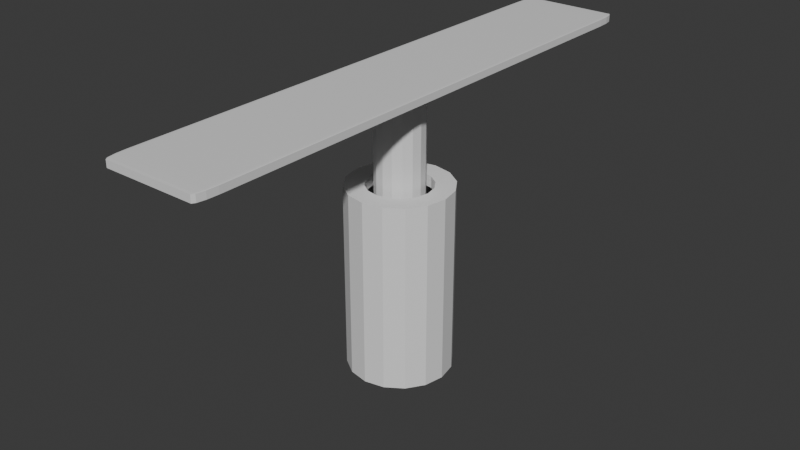 # Source: Spinner.blend  (saved by Blender 4.2.66; exported with 4.5.12 LTS)
import bpy
from mathutils import Matrix  # noqa: F401  (used for matrix-valued properties, if any)

bpy.ops.wm.read_factory_settings(use_empty=True)
scene = bpy.context.scene
scene.name = 'Scene'

# ---- collections
col_collection = bpy.data.collections.new('Collection'); scene.collection.children.link(col_collection)

# ---- materials (node trees are filled in below, after node groups)
mat_spinnerplatformtop = bpy.data.materials.new('SpinnerPlatformTop')
mat_spinnerplatformbottom = bpy.data.materials.new('SpinnerPlatformBottom')

# ---- material node trees
mat_spinnerplatformtop.use_nodes = True; mat_spinnerplatformtop.node_tree.nodes.clear()
_N = mat_spinnerplatformtop.node_tree.nodes; _L = mat_spinnerplatformtop.node_tree.links
n0 = _N.new('ShaderNodeBsdfPrincipled'); n0.name = 'Principled BSDF'; n0.location = (10, 300)
n1 = _N.new('ShaderNodeOutputMaterial'); n1.name = 'Material Output'; n1.location = (300, 300)
_L.new(n0.outputs[0], n1.inputs[0])
n1.is_active_output = True
mat_spinnerplatformbottom.use_nodes = True; mat_spinnerplatformbottom.node_tree.nodes.clear()
_N = mat_spinnerplatformbottom.node_tree.nodes; _L = mat_spinnerplatformbottom.node_tree.links
n0 = _N.new('ShaderNodeBsdfPrincipled'); n0.name = 'Principled BSDF'; n0.location = (10, 300)
n1 = _N.new('ShaderNodeOutputMaterial'); n1.name = 'Material Output'; n1.location = (300, 300)
_L.new(n0.outputs[0], n1.inputs[0])
n1.is_active_output = True

# ---- world
world_world = bpy.data.worlds.new('World'); scene.world = world_world
world_world.use_nodes = True; world_world.node_tree.nodes.clear()
_N = world_world.node_tree.nodes; _L = world_world.node_tree.links
n0 = _N.new('ShaderNodeOutputWorld'); n0.name = 'World Output'; n0.location = (300, 300)
n1 = _N.new('ShaderNodeBackground'); n1.name = 'Background'; n1.location = (10, 300)
n1.inputs[0].default_value = (0.05088, 0.05088, 0.05088, 1.0)
_L.new(n1.outputs[0], n0.inputs[0])
n0.is_active_output = True
world_world.color = (0.05088, 0.05088, 0.05088)
world_world.sun_shadow_jitter_overblur = 0.0

# ---- meshes
me_cylinder = bpy.data.meshes.new('Cylinder')
me_cylinder.from_pydata([(0.0, 1.0, -0.8746), (0.0, 0.6217, 1.0), (0.3827, 0.9239, -0.8746), (0.2379, 0.5744, 1.0), (0.7071, 0.7071, -0.8746), (0.4396, 0.4396, 1.0), (0.9239, 0.3827, -0.8746), (0.5744, 0.2379, 1.0), (1.0, 0.0, -0.8746), (0.6217, 0.0, 1.0), (0.9239, -0.3827, -0.8746), (0.5744, -0.2379, 1.0), (0.7071, -0.7071, -0.8746), (0.4396, -0.4396, 1.0), (0.3827, -0.9239, -0.8746), (0.2379, -0.5744, 1.0), (0.0, -1.0, -0.8746), (0.0, -0.6217, 1.0), (-0.3827, -0.9239, -0.8746), (-0.2379, -0.5744, 1.0), (-0.7071, -0.7071, -0.8746), (-0.4396, -0.4396, 1.0), (-0.9239, -0.3827, -0.8746), (-0.5744, -0.2379, 1.0), (-1.0, 0.0, -0.8746), (-0.6217, 0.0, 1.0), (-0.9239, 0.3827, -0.8746), (-0.5744, 0.2379, 1.0), (-0.7071, 0.7071, -0.8746), (-0.4396, 0.4396, 1.0), (-0.3827, 0.9239, -0.8746), (-0.2379, 0.5744, 1.0), (0.3827, 0.9239, 1.0), (0.0, 1.0, 1.0), (0.7071, 0.7071, 1.0), (0.9239, 0.3827, 1.0), (1.0, 0.0, 1.0), (0.9239, -0.3827, 1.0), (0.7071, -0.7071, 1.0), (0.3827, -0.9239, 1.0), (0.0, -1.0, 1.0), (-0.3827, -0.9239, 1.0), (-0.7071, -0.7071, 1.0), (-0.9239, -0.3827, 1.0), (-1.0, 0.0, 1.0), (-0.9239, 0.3827, 1.0), (-0.7071, 0.7071, 1.0), (-0.3827, 0.9239, 1.0), (0.2379, 0.5744, 0.8871), (1.031e-07, 0.6217, 0.8871), (0.4396, 0.4396, 0.8871), (0.5744, 0.2379, 0.8871), (0.6217, 0.0, 0.8871), (0.5744, -0.2379, 0.8871), (0.4396, -0.4396, 0.8871), (0.2379, -0.5744, 0.8871), (1.031e-07, -0.6217, 0.8871), (-0.2379, -0.5744, 0.8871), (-0.4396, -0.4396, 0.8871), (-0.5744, -0.2379, 0.8871), (-0.6217, 0.0, 0.8871), (-0.5744, 0.2379, 0.8871), (-0.4396, 0.4396, 0.8871), (-0.2379, 0.5744, 0.8871)], [], [(0, 33, 32, 2), (2, 32, 34, 4), (4, 34, 35, 6), (6, 35, 36, 8), (8, 36, 37, 10), (10, 37, 38, 12), (12, 38, 39, 14), (14, 39, 40, 16), (16, 40, 41, 18), (18, 41, 42, 20), (20, 42, 43, 22), (22, 43, 44, 24), (24, 44, 45, 26), (26, 45, 46, 28), (9, 7, 51, 52), (28, 46, 47, 30), (30, 47, 33, 0), (0, 2, 4, 6, 8, 10, 12, 14, 16, 18, 20, 22, 24, 26, 28, 30), (1, 3, 32, 33), (3, 5, 34, 32), (5, 7, 35, 34), (7, 9, 36, 35), (9, 11, 37, 36), (11, 13, 38, 37), (13, 15, 39, 38), (15, 17, 40, 39), (17, 19, 41, 40), (19, 21, 42, 41), (21, 23, 43, 42), (23, 25, 44, 43), (25, 27, 45, 44), (27, 29, 46, 45), (29, 31, 47, 46), (31, 1, 33, 47), (25, 23, 59, 60), (11, 9, 52, 53), (27, 25, 60, 61), (13, 11, 53, 54), (29, 27, 61, 62), (15, 13, 54, 55), (31, 29, 62, 63), (17, 15, 55, 56), (3, 1, 49, 48), (1, 31, 63, 49), (19, 17, 56, 57), (5, 3, 48, 50), (21, 19, 57, 58), (7, 5, 50, 51), (23, 21, 58, 59)])
_uv = me_cylinder.uv_layers.new(name='UVMap')
_uv.uv.foreach_set('vector', [1.0, 0.5, 1.0, 1.0, 0.9375, 1.0, 0.9375, 0.5, 0.9375, 0.5, 0.9375, 1.0, 0.875, 1.0, 0.875, 0.5, 0.875, 0.5, 0.875, 1.0, 0.8125, 1.0, 0.8125, 0.5, 0.8125, 0.5, 0.8125, 1.0, 0.75, 1.0, 0.75, 0.5, 0.75, 0.5, 0.75, 1.0, 0.6875, 1.0, 0.6875, 0.5, 0.6875, 0.5, 0.6875, 1.0, 0.625, 1.0, 0.625, 0.5, 0.625, 0.5, 0.625, 1.0, 0.5625, 1.0, 0.5625, 0.5, 0.5625, 0.5, 0.5625, 1.0, 0.5, 1.0, 0.5, 0.5, 0.5, 0.5, 0.5, 1.0, 0.4375, 1.0, 0.4375, 0.5, 0.4375, 0.5, 0.4375, 1.0, 0.375, 1.0, 0.375, 0.5, 0.375, 0.5, 0.375, 1.0, 0.3125, 1.0, 0.3125, 0.5, 0.3125, 0.5, 0.3125, 1.0, 0.25, 1.0, 0.25, 0.5, 0.25, 0.5, 0.25, 1.0, 0.1875, 1.0, 0.1875, 0.5, 0.1875, 0.5, 0.1875, 1.0, 0.125, 1.0, 0.125, 0.5, 0.3992, 0.25, 0.3879, 0.3071, 0.3879, 0.3071, 0.3992, 0.25, 0.125, 0.5, 0.125, 1.0, 0.0625, 1.0, 0.0625, 0.5, 0.0625, 0.5, 0.0625, 1.0, 0.0, 1.0, 0.0, 0.5, 0.75, 0.49, 0.8418, 0.4717, 0.9197, 0.4197, 0.9717, 0.3418, 0.99, 0.25, 0.9717, 0.1582, 0.9197, 0.08029, 0.8418, 0.02827, 0.75, 0.01, 0.6582, 0.02827, 0.5803, 0.08029, 0.5283, 0.1582, 0.51, 0.25, 0.5283, 0.3418, 0.5803, 0.4197, 0.6582, 0.4717, 0.25, 0.3992, 0.3071, 0.3879, 0.3418, 0.4717, 0.25, 0.49, 0.3071, 0.3879, 0.3555, 0.3555, 0.4197, 0.4197, 0.3418, 0.4717, 0.3555, 0.3555, 0.3879, 0.3071, 0.4717, 0.3418, 0.4197, 0.4197, 0.3879, 0.3071, 0.3992, 0.25, 0.49, 0.25, 0.4717, 0.3418, 0.3992, 0.25, 0.3879, 0.1929, 0.4717, 0.1582, 0.49, 0.25, 0.3879, 0.1929, 0.3555, 0.1445, 0.4197, 0.08029, 0.4717, 0.1582, 0.3555, 0.1445, 0.3071, 0.1121, 0.3418, 0.02827, 0.4197, 0.08029, 0.3071, 0.1121, 0.25, 0.1008, 0.25, 0.01, 0.3418, 0.02827, 0.25, 0.1008, 0.1929, 0.1121, 0.1582, 0.02827, 0.25, 0.01, 0.1929, 0.1121, 0.1445, 0.1445, 0.08029, 0.08029, 0.1582, 0.02827, 0.1445, 0.1445, 0.1121, 0.1929, 0.02827, 0.1582, 0.08029, 0.08029, 0.1121, 0.1929, 0.1008, 0.25, 0.01, 0.25, 0.02827, 0.1582, 0.1008, 0.25, 0.1121, 0.3071, 0.02827, 0.3418, 0.01, 0.25, 0.1121, 0.3071, 0.1445, 0.3555, 0.08029, 0.4197, 0.02827, 0.3418, 0.1445, 0.3555, 0.1929, 0.3879, 0.1582, 0.4717, 0.08029, 0.4197, 0.1929, 0.3879, 0.25, 0.3992, 0.25, 0.49, 0.1582, 0.4717, 0.1008, 0.25, 0.1121, 0.1929, 0.1121, 0.1929, 0.1008, 0.25, 0.3879, 0.1929, 0.3992, 0.25, 0.3992, 0.25, 0.3879, 0.1929, 0.1121, 0.3071, 0.1008, 0.25, 0.1008, 0.25, 0.1121, 0.3071, 0.3555, 0.1445, 0.3879, 0.1929, 0.3879, 0.1929, 0.3555, 0.1445, 0.1445, 0.3555, 0.1121, 0.3071, 0.1121, 0.3071, 0.1445, 0.3555, 0.3071, 0.1121, 0.3555, 0.1445, 0.3555, 0.1445, 0.3071, 0.1121, 0.1929, 0.3879, 0.1445, 0.3555, 0.1445, 0.3555, 0.1929, 0.3879, 0.25, 0.1008, 0.3071, 0.1121, 0.3071, 0.1121, 0.25, 0.1008, 0.3071, 0.3879, 0.25, 0.3992, 0.25, 0.3992, 0.3071, 0.3879, 0.25, 0.3992, 0.1929, 0.3879, 0.1929, 0.3879, 0.25, 0.3992, 0.1929, 0.1121, 0.25, 0.1008, 0.25, 0.1008, 0.1929, 0.1121, 0.3555, 0.3555, 0.3071, 0.3879, 0.3071, 0.3879, 0.3555, 0.3555, 0.1445, 0.1445, 0.1929, 0.1121, 0.1929, 0.1121, 0.1445, 0.1445, 0.3879, 0.3071, 0.3555, 0.3555, 0.3555, 0.3555, 0.3879, 0.3071, 0.1121, 0.1929, 0.1445, 0.1445, 0.1445, 0.1445, 0.1121, 0.1929])
me_cylinder.update()
me_cube_002 = bpy.data.meshes.new('Cube.002')
me_cube_002.from_pydata([(-0.92, -0.92, -1.0), (-0.92, -1.0, -0.92), (-1.0, -0.92, -0.92), (-0.92, -0.9599, -0.9893), (-0.9599, -0.92, -0.9893), (-0.9583, -0.9583, -0.9789), (-0.9599, -0.9893, -0.92), (-0.92, -0.9893, -0.9599), (-0.9583, -0.9789, -0.9583), (-0.9893, -0.92, -0.9599), (-0.9893, -0.9599, -0.92), (-0.9789, -0.9583, -0.9583), (-0.92, -1.0, 0.92), (-0.92, -0.92, 1.0), (-1.0, -0.92, 0.92), (-0.92, -0.9893, 0.9599), (-0.9599, -0.9893, 0.92), (-0.9583, -0.9789, 0.9583), (-0.9599, -0.92, 0.9893), (-0.92, -0.9599, 0.9893), (-0.9583, -0.9583, 0.9789), (-0.9893, -0.9599, 0.92), (-0.9893, -0.92, 0.9599), (-0.9789, -0.9583, 0.9583), (-0.92, 0.92, -1.0), (-1.0, 0.92, -0.92), (-0.92, 1.0, -0.92), (-0.9599, 0.92, -0.9893), (-0.92, 0.9599, -0.9893), (-0.9583, 0.9583, -0.9789), (-0.9893, 0.9599, -0.92), (-0.9893, 0.92, -0.9599), (-0.9789, 0.9583, -0.9583), (-0.92, 0.9893, -0.9599), (-0.9599, 0.9893, -0.92), (-0.9583, 0.9789, -0.9583), (-0.92, 0.92, 1.0), (-0.92, 1.0, 0.92), (-1.0, 0.92, 0.92), (-0.92, 0.9599, 0.9893), (-0.9599, 0.92, 0.9893), (-0.9583, 0.9583, 0.9789), (-0.9599, 0.9893, 0.92), (-0.92, 0.9893, 0.9599), (-0.9583, 0.9789, 0.9583), (-0.9893, 0.92, 0.9599), (-0.9893, 0.9599, 0.92), (-0.9789, 0.9583, 0.9583), (0.92, -0.92, -1.0), (1.0, -0.92, -0.92), (0.92, -1.0, -0.92), (0.9599, -0.92, -0.9893), (0.92, -0.9599, -0.9893), (0.9583, -0.9583, -0.9789), (0.9893, -0.9599, -0.92), (0.9893, -0.92, -0.9599), (0.9789, -0.9583, -0.9583), (0.92, -0.9893, -0.9599), (0.9599, -0.9893, -0.92), (0.9583, -0.9789, -0.9583), (0.92, -0.92, 1.0), (0.92, -1.0, 0.92), (1.0, -0.92, 0.92), (0.92, -0.9599, 0.9893), (0.9599, -0.92, 0.9893), (0.9583, -0.9583, 0.9789), (0.9599, -0.9893, 0.92), (0.92, -0.9893, 0.9599), (0.9583, -0.9789, 0.9583), (0.9893, -0.92, 0.9599), (0.9893, -0.9599, 0.92), (0.9789, -0.9583, 0.9583), (0.92, 0.92, -1.0), (0.92, 1.0, -0.92), (1.0, 0.92, -0.92), (0.92, 0.9599, -0.9893), (0.9599, 0.92, -0.9893), (0.9583, 0.9583, -0.9789), (0.9599, 0.9893, -0.92), (0.92, 0.9893, -0.9599), (0.9583, 0.9789, -0.9583), (0.9893, 0.92, -0.9599), (0.9893, 0.9599, -0.92), (0.9789, 0.9583, -0.9583), (0.92, 0.92, 1.0), (1.0, 0.92, 0.92), (0.92, 1.0, 0.92), (0.9599, 0.92, 0.9893), (0.92, 0.9599, 0.9893), (0.9583, 0.9583, 0.9789), (0.9893, 0.9599, 0.92), (0.9893, 0.92, 0.9599), (0.9789, 0.9583, 0.9583), (0.92, 0.9893, 0.9599), (0.9599, 0.9893, 0.92), (0.9583, 0.9789, 0.9583), (0.1845, 0.08073, -32.37), (1.077e-07, 0.08738, -32.37), (0.341, 0.06179, -32.37), (0.4455, 0.03344, -32.37), (0.4822, -1.11e-16, -32.37), (0.4455, -0.03344, -32.37), (0.341, -0.06179, -32.37), (0.1845, -0.08073, -32.37), (1.077e-07, -0.08738, -32.37), (-0.1845, -0.08073, -32.37), (-0.341, -0.06179, -32.37), (-0.4455, -0.03344, -32.37), (-0.4822, -1.11e-16, -32.37), (-0.4455, 0.03344, -32.37), (-0.341, 0.06179, -32.37), (-0.1845, 0.08073, -32.37), (0.2486, 0.1088, -32.37), (1.077e-07, 0.1177, -32.37), (0.4594, 0.08325, -32.37), (0.6003, 0.04505, -32.37), (0.6497, -1.11e-16, -32.37), (0.6003, -0.04505, -32.37), (0.4594, -0.08325, -32.37), (0.2486, -0.1088, -32.37), (1.077e-07, -0.1177, -32.37), (-0.2486, -0.1088, -32.37), (-0.4594, -0.08325, -32.37), (-0.6003, -0.04505, -32.37), (-0.6497, -1.11e-16, -32.37), (-0.6003, 0.04505, -32.37), (-0.4594, 0.08325, -32.37), (-0.2486, 0.1088, -32.37), (0.1845, 0.08073, -0.369), (3.398e-07, 0.08738, -0.369), (0.341, 0.06179, -0.369), (0.4455, 0.03344, -0.369), (0.4822, -1.11e-16, -0.369), (0.4455, -0.03344, -0.369), (0.341, -0.06179, -0.369), (0.1845, -0.08073, -0.369), (3.398e-07, -0.08738, -0.369), (-0.1845, -0.08073, -0.369), (-0.341, -0.06179, -0.369), (-0.4455, -0.03344, -0.369), (-0.4822, -1.11e-16, -0.369), (-0.4455, 0.03344, -0.369), (-0.341, 0.06179, -0.369), (-0.1845, 0.08073, -0.369)], [], [(50, 61, 12, 1), (74, 85, 62, 49), (84, 36, 13, 60), (2, 14, 38, 25), (26, 37, 86, 73), (0, 3, 5, 4), (3, 7, 8, 5), (1, 6, 8, 7), (6, 10, 11, 8), (2, 9, 11, 10), (9, 4, 5, 11), (5, 8, 11), (12, 15, 17, 16), (15, 19, 20, 17), (13, 18, 20, 19), (18, 22, 23, 20), (14, 21, 23, 22), (21, 16, 17, 23), (17, 20, 23), (24, 27, 29, 28), (27, 31, 32, 29), (25, 30, 32, 31), (30, 34, 35, 32), (26, 33, 35, 34), (33, 28, 29, 35), (29, 32, 35), (36, 39, 41, 40), (39, 43, 44, 41), (37, 42, 44, 43), (42, 46, 47, 44), (38, 45, 47, 46), (45, 40, 41, 47), (41, 44, 47), (48, 51, 53, 52), (51, 55, 56, 53), (49, 54, 56, 55), (54, 58, 59, 56), (50, 57, 59, 58), (57, 52, 53, 59), (53, 56, 59), (60, 63, 65, 64), (63, 67, 68, 65), (61, 66, 68, 67), (66, 70, 71, 68), (62, 69, 71, 70), (69, 64, 65, 71), (65, 68, 71), (72, 75, 77, 76), (75, 79, 80, 77), (73, 78, 80, 79), (78, 82, 83, 80), (74, 81, 83, 82), (81, 76, 77, 83), (77, 80, 83), (84, 87, 89, 88), (87, 91, 92, 89), (85, 90, 92, 91), (90, 94, 95, 92), (86, 93, 95, 94), (93, 88, 89, 95), (89, 92, 95), (24, 0, 4, 27), (27, 4, 9, 31), (31, 9, 2, 25), (1, 12, 16, 6), (6, 16, 21, 10), (10, 21, 14, 2), (13, 36, 40, 18), (18, 40, 45, 22), (22, 45, 38, 14), (37, 26, 34, 42), (42, 34, 30, 46), (46, 30, 25, 38), (72, 24, 28, 75), (75, 28, 33, 79), (79, 33, 26, 73), (36, 84, 88, 39), (39, 88, 93, 43), (43, 93, 86, 37), (85, 74, 82, 90), (90, 82, 78, 94), (94, 78, 73, 86), (48, 72, 76, 51), (51, 76, 81, 55), (55, 81, 74, 49), (84, 60, 64, 87), (87, 64, 69, 91), (91, 69, 62, 85), (61, 50, 58, 66), (66, 58, 54, 70), (70, 54, 49, 62), (0, 48, 52, 3), (3, 52, 57, 7), (7, 57, 50, 1), (60, 13, 19, 63), (63, 19, 15, 67), (67, 15, 12, 61), (24, 72, 48, 0), (108, 107, 139, 140), (97, 96, 112, 113), (96, 98, 114, 112), (98, 99, 115, 114), (99, 100, 116, 115), (100, 101, 117, 116), (101, 102, 118, 117), (102, 103, 119, 118), (103, 104, 120, 119), (104, 105, 121, 120), (105, 106, 122, 121), (106, 107, 123, 122), (107, 108, 124, 123), (108, 109, 125, 124), (109, 110, 126, 125), (110, 111, 127, 126), (111, 97, 113, 127), (128, 129, 143, 142, 141, 140, 139, 138, 137, 136, 135, 134, 133, 132, 131, 130), (101, 100, 132, 133), (109, 108, 140, 141), (102, 101, 133, 134), (110, 109, 141, 142), (103, 102, 134, 135), (111, 110, 142, 143), (104, 103, 135, 136), (96, 97, 129, 128), (97, 111, 143, 129), (105, 104, 136, 137), (98, 96, 128, 130), (106, 105, 137, 138), (99, 98, 130, 131), (107, 106, 138, 139), (100, 99, 131, 132)])
me_cube_002.polygons.foreach_set('material_index', [0, 0, 0, 0, 0, 0, 0, 0, 0, 0, 0, 0, 0, 0, 0, 0, 0, 0, 0, 0, 0, 0, 0, 0, 0, 0, 0, 0, 0, 0, 0, 0, 0, 0, 0, 0, 0, 0, 0, 0, 0, 0, 0, 0, 0, 0, 0, 0, 0, 0, 0, 0, 0, 0, 0, 0, 0, 0, 0, 0, 0, 0, 0, 0, 0, 0, 0, 0, 0, 0, 0, 0, 0, 0, 0, 0, 0, 0, 0, 0, 0, 0, 0, 0, 0, 0, 0, 0, 0, 0, 0, 0, 0, 0, 0, 0, 0, 0, 1, 1, 1, 1, 1, 1, 1, 1, 1, 1, 1, 1, 1, 1, 1, 1, 1, 0, 1, 1, 1, 1, 1, 1, 1, 1, 1, 1, 1, 1, 1, 1, 1])
_uv = me_cube_002.uv_layers.new(name='UVMap')
_uv.uv.foreach_set('vector', [0.3329, 0.6671, 0.3329, 0.9996, 0.0004258, 0.9996, 0.0004258, 0.6671, 0.9996, 0.3338, 0.9996, 0.6662, 0.6671, 0.6662, 0.6671, 0.3338, 0.9996, 0.3329, 0.6671, 0.3329, 0.6671, 0.0004258, 0.9996, 0.0004258, 0.3329, 0.3329, 0.0004258, 0.3329, 0.0004258, 0.0004259, 0.3329, 0.0004258, 0.6662, 0.3329, 0.3338, 0.3329, 0.3338, 0.0004259, 0.6662, 0.0004258, 0.343, 0.5756, 0.3504, 0.5759, 0.3503, 0.583, 0.3432, 0.583, 0.3346, 0.5163, 0.3346, 0.5088, 0.3417, 0.5099, 0.3417, 0.5152, 0.3513, 0.608, 0.3515, 0.6005, 0.3586, 0.6005, 0.3587, 0.6077, 0.3417, 0.5255, 0.3417, 0.533, 0.3346, 0.5319, 0.3346, 0.5266, 0.3513, 0.5756, 0.3587, 0.5759, 0.3586, 0.583, 0.3515, 0.583, 0.3655, 0.5422, 0.3655, 0.5497, 0.3584, 0.5486, 0.3584, 0.5433, 0.3588, 0.5642, 0.3588, 0.5589, 0.3634, 0.5616, 0.3346, 0.5839, 0.3421, 0.5842, 0.342, 0.5913, 0.3348, 0.5913, 0.3576, 0.5422, 0.3576, 0.5497, 0.3505, 0.5486, 0.3505, 0.5433, 0.343, 0.5913, 0.3432, 0.5839, 0.3503, 0.5839, 0.3504, 0.591, 0.3497, 0.5338, 0.3497, 0.5413, 0.3426, 0.5402, 0.3426, 0.535, 0.343, 0.608, 0.3432, 0.6005, 0.3503, 0.6005, 0.3504, 0.6077, 0.3591, 0.5163, 0.3591, 0.5088, 0.3662, 0.5099, 0.3662, 0.5152, 0.3596, 0.5734, 0.3642, 0.576, 0.3596, 0.5786, 0.3346, 0.6163, 0.3348, 0.6088, 0.342, 0.6088, 0.3421, 0.616, 0.3346, 0.5413, 0.3346, 0.5338, 0.3417, 0.535, 0.3417, 0.5402, 0.3587, 0.6088, 0.3585, 0.6163, 0.3514, 0.6163, 0.3513, 0.6091, 0.3576, 0.5338, 0.3576, 0.5413, 0.3505, 0.5402, 0.3505, 0.535, 0.3421, 0.5664, 0.3346, 0.5661, 0.3347, 0.5589, 0.3419, 0.5589, 0.3662, 0.5338, 0.3662, 0.5413, 0.3591, 0.5402, 0.3591, 0.535, 0.3642, 0.6032, 0.3596, 0.6005, 0.3642, 0.5979, 0.358, 0.5664, 0.3505, 0.5661, 0.3506, 0.5589, 0.3578, 0.5589, 0.3583, 0.5255, 0.3583, 0.533, 0.3512, 0.5319, 0.3512, 0.5266, 0.3513, 0.5913, 0.3515, 0.5839, 0.3586, 0.5839, 0.3587, 0.591, 0.3512, 0.5163, 0.3512, 0.5088, 0.3583, 0.5099, 0.3583, 0.5152, 0.3346, 0.5672, 0.3421, 0.5675, 0.342, 0.5747, 0.3348, 0.5747, 0.3346, 0.5581, 0.3346, 0.5506, 0.3417, 0.5517, 0.3417, 0.5569, 0.3596, 0.5918, 0.3642, 0.5944, 0.3596, 0.5971, 0.3504, 0.6088, 0.3502, 0.6163, 0.3431, 0.6163, 0.343, 0.6091, 0.3497, 0.5255, 0.3497, 0.533, 0.3426, 0.5319, 0.3426, 0.5266, 0.3346, 0.5997, 0.3348, 0.5922, 0.342, 0.5922, 0.3421, 0.5994, 0.3662, 0.5255, 0.3662, 0.533, 0.3591, 0.5319, 0.3591, 0.5266, 0.343, 0.5672, 0.3504, 0.5675, 0.3503, 0.5747, 0.3432, 0.5747, 0.3426, 0.5497, 0.3426, 0.5422, 0.3497, 0.5433, 0.3497, 0.5486, 0.3642, 0.5821, 0.3596, 0.5848, 0.3596, 0.5795, 0.343, 0.5922, 0.3504, 0.5925, 0.3503, 0.5997, 0.3432, 0.5997, 0.3426, 0.5246, 0.3426, 0.5171, 0.3497, 0.5182, 0.3497, 0.5235, 0.3504, 0.6172, 0.3502, 0.6246, 0.3431, 0.6246, 0.343, 0.6175, 0.3426, 0.5581, 0.3426, 0.5506, 0.3497, 0.5517, 0.3497, 0.5569, 0.3587, 0.5747, 0.3513, 0.5744, 0.3514, 0.5672, 0.3585, 0.5672, 0.3662, 0.5171, 0.3662, 0.5246, 0.3591, 0.5235, 0.3591, 0.5182, 0.3596, 0.5699, 0.3642, 0.5672, 0.3642, 0.5725, 0.3346, 0.5756, 0.3421, 0.5759, 0.342, 0.583, 0.3348, 0.583, 0.3497, 0.5088, 0.3497, 0.5163, 0.3426, 0.5152, 0.3426, 0.5099, 0.3421, 0.6172, 0.3419, 0.6246, 0.3347, 0.6246, 0.3346, 0.6175, 0.3576, 0.5506, 0.3576, 0.5581, 0.3505, 0.5569, 0.3505, 0.5517, 0.3513, 0.5922, 0.3587, 0.5925, 0.3586, 0.5997, 0.3515, 0.5997, 0.3512, 0.5246, 0.3512, 0.5171, 0.3583, 0.5182, 0.3583, 0.5235, 0.3642, 0.5883, 0.3596, 0.5909, 0.3596, 0.5856, 0.3587, 0.6172, 0.3585, 0.6246, 0.3514, 0.6246, 0.3513, 0.6175, 0.3584, 0.5581, 0.3584, 0.5506, 0.3655, 0.5517, 0.3655, 0.5569, 0.3421, 0.6255, 0.3419, 0.6329, 0.3347, 0.6329, 0.3346, 0.6258, 0.3346, 0.5497, 0.3346, 0.5422, 0.3417, 0.5433, 0.3417, 0.5486, 0.3346, 0.6005, 0.3421, 0.6008, 0.342, 0.608, 0.3348, 0.608, 0.3346, 0.5246, 0.3346, 0.5171, 0.3417, 0.5182, 0.3417, 0.5235, 0.3451, 0.5642, 0.3451, 0.5589, 0.3497, 0.5616, 0.516, 0.3338, 0.516, 0.6662, 0.5086, 0.6662, 0.5086, 0.3338, 0.6587, 0.6662, 0.6587, 0.3338, 0.6662, 0.3338, 0.6662, 0.6662, 0.566, 0.3338, 0.566, 0.6662, 0.5585, 0.6662, 0.5585, 0.3338, 0.4161, 0.3338, 0.4161, 0.6662, 0.4087, 0.6662, 0.4087, 0.3338, 0.6495, 0.3338, 0.6495, 0.6662, 0.642, 0.6662, 0.642, 0.3338, 0.5327, 0.3338, 0.5327, 0.6662, 0.5252, 0.6662, 0.5252, 0.3338, 0.5002, 0.6662, 0.5002, 0.3338, 0.5077, 0.3338, 0.5077, 0.6662, 0.6337, 0.6662, 0.6337, 0.3338, 0.6412, 0.3338, 0.6412, 0.6662, 0.5502, 0.6662, 0.5502, 0.3338, 0.5576, 0.3338, 0.5576, 0.6662, 0.4003, 0.6662, 0.4003, 0.3338, 0.4078, 0.3338, 0.4078, 0.6662, 0.6253, 0.6662, 0.6253, 0.3338, 0.6328, 0.3338, 0.6328, 0.6662, 0.5169, 0.6662, 0.5169, 0.3338, 0.5244, 0.3338, 0.5244, 0.6662, 0.4994, 0.3338, 0.4994, 0.6662, 0.4919, 0.6662, 0.4919, 0.3338, 0.6504, 0.6662, 0.6504, 0.3338, 0.6579, 0.3338, 0.6579, 0.6662, 0.5493, 0.3338, 0.5493, 0.6662, 0.5419, 0.6662, 0.5419, 0.3338, 0.4836, 0.6662, 0.4836, 0.3338, 0.4911, 0.3338, 0.4911, 0.6662, 0.617, 0.6662, 0.617, 0.3338, 0.6245, 0.3338, 0.6245, 0.6662, 0.5335, 0.6662, 0.5335, 0.3338, 0.541, 0.3338, 0.541, 0.6662, 0.392, 0.6662, 0.392, 0.3338, 0.3995, 0.3338, 0.3995, 0.6662, 0.5752, 0.6662, 0.5752, 0.3338, 0.5827, 0.3338, 0.5827, 0.6662, 0.3837, 0.6662, 0.3837, 0.3338, 0.3912, 0.3338, 0.3912, 0.6662, 0.442, 0.6662, 0.442, 0.3338, 0.4494, 0.3338, 0.4494, 0.6662, 0.5994, 0.3338, 0.5994, 0.6662, 0.5919, 0.6662, 0.5919, 0.3338, 0.4753, 0.6662, 0.4753, 0.3338, 0.4827, 0.3338, 0.4827, 0.6662, 0.4411, 0.3338, 0.4411, 0.6662, 0.4336, 0.6662, 0.4336, 0.3338, 0.6161, 0.3338, 0.6161, 0.6662, 0.6086, 0.6662, 0.6086, 0.3338, 0.4744, 0.3338, 0.4744, 0.6662, 0.4669, 0.6662, 0.4669, 0.3338, 0.3754, 0.6662, 0.3754, 0.3338, 0.3828, 0.3338, 0.3828, 0.6662, 0.5668, 0.6662, 0.5668, 0.3338, 0.5743, 0.3338, 0.5743, 0.6662, 0.3671, 0.6662, 0.3671, 0.3338, 0.3745, 0.3338, 0.3745, 0.6662, 0.4253, 0.6662, 0.4253, 0.3338, 0.4328, 0.3338, 0.4328, 0.6662, 0.591, 0.3338, 0.591, 0.6662, 0.5835, 0.6662, 0.5835, 0.3338, 0.4586, 0.6662, 0.4586, 0.3338, 0.4661, 0.3338, 0.4661, 0.6662, 0.4245, 0.3338, 0.4245, 0.6662, 0.417, 0.6662, 0.417, 0.3338, 0.6078, 0.3338, 0.6078, 0.6662, 0.6002, 0.6662, 0.6002, 0.3338, 0.4578, 0.3338, 0.4578, 0.6662, 0.4503, 0.6662, 0.4503, 0.3338, 0.3329, 0.6662, 0.0004258, 0.6662, 0.0004258, 0.3338, 0.3329, 0.3338, 0.1393, 0.25, 0.1477, 0.2076, 0.1477, 0.2076, 0.1393, 0.25, 0.25, 0.3608, 0.2924, 0.3523, 0.3071, 0.3879, 0.25, 0.3992, 0.2924, 0.3523, 0.3283, 0.3283, 0.3555, 0.3555, 0.3071, 0.3879, 0.3283, 0.3283, 0.3523, 0.2924, 0.3879, 0.3071, 0.3555, 0.3555, 0.3523, 0.2924, 0.3607, 0.25, 0.3992, 0.25, 0.3879, 0.3071, 0.3607, 0.25, 0.3523, 0.2076, 0.3879, 0.1929, 0.3992, 0.25, 0.3523, 0.2076, 0.3283, 0.1717, 0.3555, 0.1445, 0.3879, 0.1929, 0.3283, 0.1717, 0.2924, 0.1477, 0.3071, 0.1121, 0.3555, 0.1445, 0.2924, 0.1477, 0.25, 0.1393, 0.25, 0.1008, 0.3071, 0.1121, 0.25, 0.1393, 0.2076, 0.1477, 0.1929, 0.1121, 0.25, 0.1008, 0.2076, 0.1477, 0.1717, 0.1717, 0.1445, 0.1445, 0.1929, 0.1121, 0.1717, 0.1717, 0.1477, 0.2076, 0.1121, 0.1929, 0.1445, 0.1445, 0.1477, 0.2076, 0.1393, 0.25, 0.1008, 0.25, 0.1121, 0.1929, 0.1393, 0.25, 0.1477, 0.2924, 0.1121, 0.3071, 0.1008, 0.25, 0.1477, 0.2924, 0.1717, 0.3283, 0.1445, 0.3555, 0.1121, 0.3071, 0.1717, 0.3283, 0.2076, 0.3523, 0.1929, 0.3879, 0.1445, 0.3555, 0.2076, 0.3523, 0.25, 0.3608, 0.25, 0.3992, 0.1929, 0.3879, 0.337, 0.4547, 0.3346, 0.4214, 0.3346, 0.388, 0.337, 0.3597, 0.3415, 0.3406, 0.3473, 0.3338, 0.3536, 0.3402, 0.3594, 0.3589, 0.3638, 0.387, 0.3662, 0.4203, 0.3662, 0.4536, 0.3638, 0.482, 0.3594, 0.5011, 0.3536, 0.5079, 0.3473, 0.5015, 0.3415, 0.4828, 0.3523, 0.2076, 0.3607, 0.25, 0.3607, 0.25, 0.3523, 0.2076, 0.1477, 0.2924, 0.1393, 0.25, 0.1393, 0.25, 0.1477, 0.2924, 0.3283, 0.1717, 0.3523, 0.2076, 0.3523, 0.2076, 0.3283, 0.1717, 0.1717, 0.3283, 0.1477, 0.2924, 0.1477, 0.2924, 0.1717, 0.3283, 0.2924, 0.1477, 0.3283, 0.1717, 0.3283, 0.1717, 0.2924, 0.1477, 0.2076, 0.3523, 0.1717, 0.3283, 0.1717, 0.3283, 0.2076, 0.3523, 0.25, 0.1393, 0.2924, 0.1477, 0.2924, 0.1477, 0.25, 0.1393, 0.2924, 0.3523, 0.25, 0.3608, 0.25, 0.3608, 0.2924, 0.3523, 0.25, 0.3608, 0.2076, 0.3523, 0.2076, 0.3523, 0.25, 0.3608, 0.2076, 0.1477, 0.25, 0.1393, 0.25, 0.1393, 0.2076, 0.1477, 0.3283, 0.3283, 0.2924, 0.3523, 0.2924, 0.3523, 0.3283, 0.3283, 0.1717, 0.1717, 0.2076, 0.1477, 0.2076, 0.1477, 0.1717, 0.1717, 0.3523, 0.2924, 0.3283, 0.3283, 0.3283, 0.3283, 0.3523, 0.2924, 0.1477, 0.2076, 0.1717, 0.1717, 0.1717, 0.1717, 0.1477, 0.2076, 0.3607, 0.25, 0.3523, 0.2924, 0.3523, 0.2924, 0.3607, 0.25])
me_cube_002.materials.append(mat_spinnerplatformtop)
me_cube_002.materials.append(mat_spinnerplatformbottom)
me_cube_002.update()

# ---- objects
ob_base = bpy.data.objects.new('Base', me_cylinder)
ob_spinnerplatform = bpy.data.objects.new('SpinnerPlatform', me_cube_002)

# ---- transforms, parenting, visibility, modifiers, constraints
ob_base.location = (6.824e-09, 2.079e-10, 0.951)
ob_base.scale = (0.4856, 0.4856, 0.9389)
ob_spinnerplatform.location = (6.824e-09, 2.079e-10, 2.827)
ob_spinnerplatform.scale = (0.4647, 2.564, 0.03463)

# ---- collection membership
col_collection.objects.link(ob_base)
col_collection.objects.link(ob_spinnerplatform)

# ---- scene / render settings (as saved in the file)
scene.frame_start = 1; scene.frame_end = 250; scene.frame_set(1)
scene.render.engine = 'BLENDER_EEVEE_NEXT'
bpy.context.view_layer.update()

# ---- added for rendering (the .blend has no active camera and no usable light): camera, sun
cam_auto = bpy.data.cameras.new('AutoCamera')
cam_auto.lens = 50.0
cam_auto.sensor_width = 36.0
cam_auto.clip_end = 1000.0
ob_auto_camera = bpy.data.objects.new('AutoCamera', cam_auto)
scene.collection.objects.link(ob_auto_camera)
ob_auto_camera.location = (5.45088, -6.54105, 5.85639)
ob_auto_camera.rotation_euler = (1.09748, -7.21219e-08, 0.694738)
scene.camera = ob_auto_camera
light_auto_sun = bpy.data.lights.new('AutoSun', 'SUN')
light_auto_sun.energy = 3.0
light_auto_sun.angle = 0.0523599
ob_auto_sun = bpy.data.objects.new('AutoSun', light_auto_sun)
scene.collection.objects.link(ob_auto_sun)
ob_auto_sun.rotation_euler = (0.872665, 0.174533, 0.523599)
bpy.context.view_layer.update()
